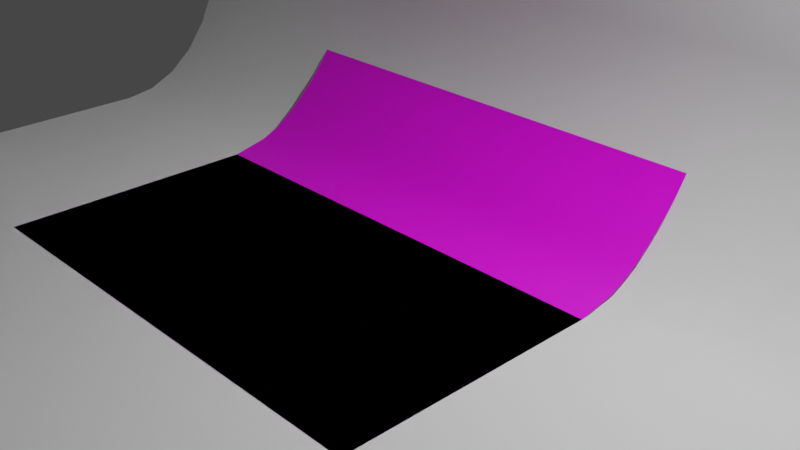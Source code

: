 # Source: curved-test-plane-001.blend  (saved by Blender 2.82.7; exported with 4.5.12 LTS)
import bpy
from mathutils import Matrix  # noqa: F401  (used for matrix-valued properties, if any)

bpy.ops.wm.read_factory_settings(use_empty=True)
scene = bpy.context.scene
scene.name = 'Scene'

# ---- collections
col_collection = bpy.data.collections.new('Collection'); scene.collection.children.link(col_collection)

# ---- images (referenced by path relative to the original .blend; pixels are not part of the script)
import os
ASSET_DIR = os.environ.get("B2B_ASSET_DIR", "")  # directory of the original .blend (textures are referenced by path, not embedded)
HERE = os.path.dirname(os.path.abspath(__file__))  # packed textures are extracted next to this script under _unpacked/

def load_image(name, relpath, width, height, colorspace="sRGB"):
    """Load a texture the original file referenced (path relative to the .blend, or extracted next to this script)."""
    p = next((c for c in (os.path.join(HERE, relpath), os.path.join(ASSET_DIR, relpath)) if relpath and os.path.exists(c)), "")
    if p:
        img = bpy.data.images.load(p, check_existing=True)
        img.name = name
    else:  # same state as the original file: an image datablock whose file is absent (Cycles renders it pink)
        img = bpy.data.images.new(name, width, height)
        img.source = "FILE"
        img.filepath = "//" + (relpath or name)
    img.colorspace_settings.name = colorspace
    return img
img_check_texture_0001_png_001 = load_image('check-texture-0001.png.001', 'check-texture-0001.png', 1024, 1024, 'sRGB')

# ---- materials (node trees are filled in below, after node groups)
mat_material_001 = bpy.data.materials.new('Material.001')
mat_material_001.use_transparent_shadow = False

# ---- material node trees
mat_material_001.use_nodes = True; mat_material_001.node_tree.nodes.clear()
_N = mat_material_001.node_tree.nodes; _L = mat_material_001.node_tree.links
n0 = _N.new('ShaderNodeTexImage'); n0.name = 'Image Texture'; n0.location = (-248, 551)
n0.image = img_check_texture_0001_png_001
n1 = _N.new('ShaderNodeOutputMaterial'); n1.name = 'Material Output'; n1.location = (576, 601)
n2 = _N.new('ShaderNodeBsdfPrincipled'); n2.name = 'Principled BSDF'; n2.location = (162, 608)
n2.distribution = 'GGX'
n2.subsurface_method = 'BURLEY'
n2.inputs[3].default_value = 1.45
n2.inputs[27].default_value = (0.0, 0.0, 0.0, 1.0)
n2.inputs[28].default_value = 1.0
_L.new(n2.outputs[0], n1.inputs[0])
_L.new(n0.outputs[0], n2.inputs[0])
n1.is_active_output = True

# ---- world
world_world = bpy.data.worlds.new('World'); scene.world = world_world
world_world.use_nodes = True; world_world.node_tree.nodes.clear()
_N = world_world.node_tree.nodes; _L = world_world.node_tree.links
n0 = _N.new('ShaderNodeOutputWorld'); n0.name = 'World Output'; n0.location = (300, 300)
n1 = _N.new('ShaderNodeBackground'); n1.name = 'Background'; n1.location = (10, 300)
n1.inputs[0].default_value = (0.05088, 0.05088, 0.05088, 1.0)
_L.new(n1.outputs[0], n0.inputs[0])
n0.is_active_output = True
world_world.color = (0.05088, 0.05088, 0.05088)
world_world.use_sun_shadow = False
world_world.sun_shadow_jitter_overblur = 0.0

# ---- cameras
cam_camera = bpy.data.cameras.new('Camera')
cam_camera.clip_end = 100.0
cam_camera.ortho_scale = 7.314

# ---- lights
light_light = bpy.data.lights.new('Light', 'POINT')
light_light.transmission_factor = 0.0
light_light.energy = 1000.0
light_light.shadow_soft_size = 0.1
light_light.shadow_maximum_resolution = 0.006
light_light.use_absolute_resolution = True

# ---- meshes
me_plane = bpy.data.meshes.new('Plane')
me_plane.from_pydata([(-4.998, -8.568, 0.0), (5.0, -8.568, 0.0), (-4.998, 1.432, 10.0), (5.0, 1.432, 10.0), (-4.998, -0.109, 0.0), (-4.998, 1.432, 2.059), (-4.998, 0.2339, 0.05161), (-4.998, 0.5596, 0.2039), (-4.998, 0.8518, 0.4491), (-4.998, 1.096, 0.7751), (-4.998, 1.279, 1.165), (-4.998, 1.393, 1.6), (5.0, 1.432, 2.059), (5.0, -0.109, 0.0), (5.0, 1.393, 1.6), (5.0, 1.279, 1.165), (5.0, 1.096, 0.7751), (5.0, 0.8518, 0.4491), (5.0, 0.5596, 0.2039), (5.0, 0.2339, 0.05161), (-3.749, -8.568, 0.0), (-2.499, -8.568, 0.0), (-1.249, -8.568, 0.0), (0.0007824, -8.568, 0.0), (1.251, -8.568, 0.0), (2.5, -8.568, 0.0), (3.75, -8.568, 0.0), (3.75, 1.432, 10.0), (2.5, 1.432, 10.0), (1.251, 1.432, 10.0), (0.0007826, 1.432, 10.0), (-1.249, 1.432, 10.0), (-2.499, 1.432, 10.0), (-3.749, 1.432, 10.0), (3.75, 1.432, 2.059), (2.5, 1.432, 2.059), (1.251, 1.432, 2.059), (0.0007826, 1.432, 2.059), (-1.249, 1.432, 2.059), (-2.499, 1.432, 2.059), (-3.749, 1.432, 2.059), (-3.749, -0.109, 0.0), (-2.499, -0.109, 0.0), (-1.249, -0.109, 0.0), (0.0007824, -0.109, 0.0), (1.251, -0.109, 0.0), (2.5, -0.109, 0.0), (3.75, -0.109, 0.0), (-4.998, -1.166, 0.0), (-4.998, -2.224, 0.0), (-4.998, -3.281, 0.0), (-4.998, -4.338, 0.0), (-4.998, -5.396, 0.0), (-4.998, -6.453, 0.0), (-4.998, -7.511, 0.0), (5.0, -7.511, 0.0), (5.0, -6.453, 0.0), (5.0, -5.396, 0.0), (5.0, -4.338, 0.0), (5.0, -3.281, 0.0), (5.0, -2.224, 0.0), (5.0, -1.166, 0.0), (-4.998, 1.432, 9.007), (-4.998, 1.432, 8.015), (-4.998, 1.432, 7.022), (-4.998, 1.432, 6.029), (-4.998, 1.432, 5.037), (-4.998, 1.432, 4.044), (-4.998, 1.432, 3.051), (5.0, 1.432, 3.051), (5.0, 1.432, 4.044), (5.0, 1.432, 5.037), (5.0, 1.432, 6.029), (5.0, 1.432, 7.022), (5.0, 1.432, 8.015), (5.0, 1.432, 9.007), (-3.749, -7.511, 0.0), (-3.749, -6.453, 0.0), (-3.749, -5.396, 0.0), (-3.749, -4.338, 0.0), (-3.749, -3.281, 0.0), (-3.749, -2.224, 0.0), (-3.749, -1.166, 0.0), (-2.499, -7.511, 0.0), (-2.499, -6.453, 0.0), (-2.499, -5.396, 0.0), (-2.499, -4.338, 0.0), (-2.499, -3.281, 0.0), (-2.499, -2.224, 0.0), (-2.499, -1.166, 0.0), (-1.249, -7.511, 0.0), (-1.249, -6.453, 0.0), (-1.249, -5.396, 0.0), (-1.249, -4.338, 0.0), (-1.249, -3.281, 0.0), (-1.249, -2.224, 0.0), (-1.249, -1.166, 0.0), (0.0007824, -7.511, 0.0), (0.0007824, -6.453, 0.0), (0.0007824, -5.396, 0.0), (0.0007824, -4.338, 0.0), (0.0007824, -3.281, 0.0), (0.0007824, -2.224, 0.0), (0.0007824, -1.166, 0.0), (1.251, -7.511, 0.0), (1.251, -6.453, 0.0), (1.251, -5.396, 0.0), (1.251, -4.338, 0.0), (1.251, -3.281, 0.0), (1.251, -2.224, 0.0), (1.251, -1.166, 0.0), (2.5, -7.511, 0.0), (2.5, -6.453, 0.0), (2.5, -5.396, 0.0), (2.5, -4.338, 0.0), (2.5, -3.281, 0.0), (2.5, -2.224, 0.0), (2.5, -1.166, 0.0), (3.75, -7.511, 0.0), (3.75, -6.453, 0.0), (3.75, -5.396, 0.0), (3.75, -4.338, 0.0), (3.75, -3.281, 0.0), (3.75, -2.224, 0.0), (3.75, -1.166, 0.0), (-3.749, 1.432, 3.051), (-3.749, 1.432, 4.044), (-3.749, 1.432, 5.037), (-3.749, 1.432, 6.029), (-3.749, 1.432, 7.022), (-3.749, 1.432, 8.015), (-3.749, 1.432, 9.007), (-2.499, 1.432, 3.051), (-2.499, 1.432, 4.044), (-2.499, 1.432, 5.037), (-2.499, 1.432, 6.029), (-2.499, 1.432, 7.022), (-2.499, 1.432, 8.015), (-2.499, 1.432, 9.007), (-1.249, 1.432, 3.051), (-1.249, 1.432, 4.044), (-1.249, 1.432, 5.037), (-1.249, 1.432, 6.029), (-1.249, 1.432, 7.022), (-1.249, 1.432, 8.015), (-1.249, 1.432, 9.007), (0.0007826, 1.432, 3.051), (0.0007826, 1.432, 4.044), (0.0007826, 1.432, 5.037), (0.0007826, 1.432, 6.029), (0.0007826, 1.432, 7.022), (0.0007826, 1.432, 8.015), (0.0007826, 1.432, 9.007), (1.251, 1.432, 3.051), (1.251, 1.432, 4.044), (1.251, 1.432, 5.037), (1.251, 1.432, 6.029), (1.251, 1.432, 7.022), (1.251, 1.432, 8.015), (1.251, 1.432, 9.007), (2.5, 1.432, 3.051), (2.5, 1.432, 4.044), (2.5, 1.432, 5.037), (2.5, 1.432, 6.029), (2.5, 1.432, 7.022), (2.5, 1.432, 8.015), (2.5, 1.432, 9.007), (3.75, 1.432, 3.051), (3.75, 1.432, 4.044), (3.75, 1.432, 5.037), (3.75, 1.432, 6.029), (3.75, 1.432, 7.022), (3.75, 1.432, 8.015), (3.75, 1.432, 9.007)], [], [(173, 75, 3, 27), (12, 34, 35, 36, 37, 38, 39, 40, 5, 11, 14), (14, 11, 10, 15), (15, 10, 9, 16), (16, 9, 8, 17), (17, 8, 7, 18), (18, 7, 6, 19), (19, 6, 4, 41, 42, 43, 44, 45, 46, 47, 13), (124, 61, 13, 47), (48, 82, 41, 4), (82, 89, 42, 41), (89, 96, 43, 42), (96, 103, 44, 43), (103, 110, 45, 44), (110, 117, 46, 45), (117, 124, 47, 46), (0, 20, 76, 54), (54, 76, 77, 53), (53, 77, 78, 52), (52, 78, 79, 51), (51, 79, 80, 50), (50, 80, 81, 49), (49, 81, 82, 48), (20, 21, 83, 76), (76, 83, 84, 77), (77, 84, 85, 78), (78, 85, 86, 79), (79, 86, 87, 80), (80, 87, 88, 81), (81, 88, 89, 82), (21, 22, 90, 83), (83, 90, 91, 84), (84, 91, 92, 85), (85, 92, 93, 86), (86, 93, 94, 87), (87, 94, 95, 88), (88, 95, 96, 89), (22, 23, 97, 90), (90, 97, 98, 91), (91, 98, 99, 92), (92, 99, 100, 93), (93, 100, 101, 94), (94, 101, 102, 95), (95, 102, 103, 96), (23, 24, 104, 97), (97, 104, 105, 98), (98, 105, 106, 99), (99, 106, 107, 100), (100, 107, 108, 101), (101, 108, 109, 102), (102, 109, 110, 103), (24, 25, 111, 104), (104, 111, 112, 105), (105, 112, 113, 106), (106, 113, 114, 107), (107, 114, 115, 108), (108, 115, 116, 109), (109, 116, 117, 110), (25, 26, 118, 111), (111, 118, 119, 112), (112, 119, 120, 113), (113, 120, 121, 114), (114, 121, 122, 115), (115, 122, 123, 116), (116, 123, 124, 117), (26, 1, 55, 118), (118, 55, 56, 119), (119, 56, 57, 120), (120, 57, 58, 121), (121, 58, 59, 122), (122, 59, 60, 123), (123, 60, 61, 124), (62, 131, 33, 2), (131, 138, 32, 33), (138, 145, 31, 32), (145, 152, 30, 31), (152, 159, 29, 30), (159, 166, 28, 29), (166, 173, 27, 28), (5, 40, 125, 68), (68, 125, 126, 67), (67, 126, 127, 66), (66, 127, 128, 65), (65, 128, 129, 64), (64, 129, 130, 63), (63, 130, 131, 62), (40, 39, 132, 125), (125, 132, 133, 126), (126, 133, 134, 127), (127, 134, 135, 128), (128, 135, 136, 129), (129, 136, 137, 130), (130, 137, 138, 131), (39, 38, 139, 132), (132, 139, 140, 133), (133, 140, 141, 134), (134, 141, 142, 135), (135, 142, 143, 136), (136, 143, 144, 137), (137, 144, 145, 138), (38, 37, 146, 139), (139, 146, 147, 140), (140, 147, 148, 141), (141, 148, 149, 142), (142, 149, 150, 143), (143, 150, 151, 144), (144, 151, 152, 145), (37, 36, 153, 146), (146, 153, 154, 147), (147, 154, 155, 148), (148, 155, 156, 149), (149, 156, 157, 150), (150, 157, 158, 151), (151, 158, 159, 152), (36, 35, 160, 153), (153, 160, 161, 154), (154, 161, 162, 155), (155, 162, 163, 156), (156, 163, 164, 157), (157, 164, 165, 158), (158, 165, 166, 159), (35, 34, 167, 160), (160, 167, 168, 161), (161, 168, 169, 162), (162, 169, 170, 163), (163, 170, 171, 164), (164, 171, 172, 165), (165, 172, 173, 166), (34, 12, 69, 167), (167, 69, 70, 168), (168, 70, 71, 169), (169, 71, 72, 170), (170, 72, 73, 171), (171, 73, 74, 172), (172, 74, 75, 173)])
me_plane.polygons.foreach_set('use_smooth', [True] * 135)
_uv = me_plane.uv_layers.new(name='UVMap')
_uv.uv.foreach_set('vector', [0.0, 0.0, 1.0, 0.0, 1.0, 1.0, 0.0, 1.0, 0.5, 1.0, 0.7703, 0.9206, 0.9548, 0.7077, 0.9949, 0.4288, 0.8779, 0.1726, 0.6409, 0.02025, 0.3591, 0.02025, 0.1221, 0.1726, 0.005089, 0.4288, 0.04518, 0.7077, 0.2297, 0.9206, 0.0, 0.0, 1.0, 0.0, 1.0, 1.0, 0.0, 1.0, 0.0, 0.0, 1.0, 0.0, 1.0, 1.0, 0.0, 1.0, 0.0, 0.0, 1.0, 0.0, 1.0, 1.0, 0.0, 1.0, 0.0, 0.0, 1.0, 0.0, 1.0, 1.0, 0.0, 1.0, 0.0, 0.0, 1.0, 0.0, 1.0, 1.0, 0.0, 1.0, 0.5, 1.0, 0.7703, 0.9206, 0.9548, 0.7077, 0.9949, 0.4288, 0.8779, 0.1726, 0.6409, 0.02025, 0.3591, 0.02025, 0.1221, 0.1726, 0.005089, 0.4288, 0.04518, 0.7077, 0.2297, 0.9206, 0.0, 0.0, 1.0, 0.0, 1.0, 1.0, 0.0, 1.0, 0.0, 0.0, 1.0, 0.0, 1.0, 1.0, 0.0, 1.0, 0.0, 0.0, 1.0, 0.0, 1.0, 1.0, 0.0, 1.0, 0.0, 0.0, 1.0, 0.0, 1.0, 1.0, 0.0, 1.0, 0.0, 0.0, 1.0, 0.0, 1.0, 1.0, 0.0, 1.0, 0.0, 0.0, 1.0, 0.0, 1.0, 1.0, 0.0, 1.0, 0.0, 0.0, 1.0, 0.0, 1.0, 1.0, 0.0, 1.0, 0.0, 0.0, 1.0, 0.0, 1.0, 1.0, 0.0, 1.0, 0.0, 0.0, 1.0, 0.0, 1.0, 1.0, 0.0, 1.0, 0.0, 0.0, 1.0, 0.0, 1.0, 1.0, 0.0, 1.0, 0.0, 0.0, 1.0, 0.0, 1.0, 1.0, 0.0, 1.0, 0.0, 0.0, 1.0, 0.0, 1.0, 1.0, 0.0, 1.0, 0.0, 0.0, 1.0, 0.0, 1.0, 1.0, 0.0, 1.0, 0.0, 0.0, 1.0, 0.0, 1.0, 1.0, 0.0, 1.0, 0.0, 0.0, 1.0, 0.0, 1.0, 1.0, 0.0, 1.0, 0.0, 0.0, 1.0, 0.0, 1.0, 1.0, 0.0, 1.0, 0.0, 0.0, 1.0, 0.0, 1.0, 1.0, 0.0, 1.0, 0.0, 0.0, 1.0, 0.0, 1.0, 1.0, 0.0, 1.0, 0.0, 0.0, 1.0, 0.0, 1.0, 1.0, 0.0, 1.0, 0.0, 0.0, 1.0, 0.0, 1.0, 1.0, 0.0, 1.0, 0.0, 0.0, 1.0, 0.0, 1.0, 1.0, 0.0, 1.0, 0.0, 0.0, 1.0, 0.0, 1.0, 1.0, 0.0, 1.0, 0.0, 0.0, 1.0, 0.0, 1.0, 1.0, 0.0, 1.0, 0.0, 0.0, 1.0, 0.0, 1.0, 1.0, 0.0, 1.0, 0.0, 0.0, 1.0, 0.0, 1.0, 1.0, 0.0, 1.0, 0.0, 0.0, 1.0, 0.0, 1.0, 1.0, 0.0, 1.0, 0.0, 0.0, 1.0, 0.0, 1.0, 1.0, 0.0, 1.0, 0.0, 0.0, 1.0, 0.0, 1.0, 1.0, 0.0, 1.0, 0.0, 0.0, 1.0, 0.0, 1.0, 1.0, 0.0, 1.0, 0.0, 0.0, 1.0, 0.0, 1.0, 1.0, 0.0, 1.0, 0.0, 0.0, 1.0, 0.0, 1.0, 1.0, 0.0, 1.0, 0.0, 0.0, 1.0, 0.0, 1.0, 1.0, 0.0, 1.0, 0.0, 0.0, 1.0, 0.0, 1.0, 1.0, 0.0, 1.0, 0.0, 0.0, 1.0, 0.0, 1.0, 1.0, 0.0, 1.0, 0.0, 0.0, 1.0, 0.0, 1.0, 1.0, 0.0, 1.0, 0.0, 0.0, 1.0, 0.0, 1.0, 1.0, 0.0, 1.0, 0.0, 0.0, 1.0, 0.0, 1.0, 1.0, 0.0, 1.0, 0.0, 0.0, 1.0, 0.0, 1.0, 1.0, 0.0, 1.0, 0.0, 0.0, 1.0, 0.0, 1.0, 1.0, 0.0, 1.0, 0.0, 0.0, 1.0, 0.0, 1.0, 1.0, 0.0, 1.0, 0.0, 0.0, 1.0, 0.0, 1.0, 1.0, 0.0, 1.0, 0.0, 0.0, 1.0, 0.0, 1.0, 1.0, 0.0, 1.0, 0.0, 0.0, 1.0, 0.0, 1.0, 1.0, 0.0, 1.0, 0.0, 0.0, 1.0, 0.0, 1.0, 1.0, 0.0, 1.0, 0.0, 0.0, 1.0, 0.0, 1.0, 1.0, 0.0, 1.0, 0.0, 0.0, 1.0, 0.0, 1.0, 1.0, 0.0, 1.0, 0.0, 0.0, 1.0, 0.0, 1.0, 1.0, 0.0, 1.0, 0.0, 0.0, 1.0, 0.0, 1.0, 1.0, 0.0, 1.0, 0.0, 0.0, 1.0, 0.0, 1.0, 1.0, 0.0, 1.0, 0.0, 0.0, 1.0, 0.0, 1.0, 1.0, 0.0, 1.0, 0.0, 0.0, 1.0, 0.0, 1.0, 1.0, 0.0, 1.0, 0.0, 0.0, 1.0, 0.0, 1.0, 1.0, 0.0, 1.0, 0.0, 0.0, 1.0, 0.0, 1.0, 1.0, 0.0, 1.0, 0.0, 0.0, 1.0, 0.0, 1.0, 1.0, 0.0, 1.0, 0.0, 0.0, 1.0, 0.0, 1.0, 1.0, 0.0, 1.0, 0.0, 0.0, 1.0, 0.0, 1.0, 1.0, 0.0, 1.0, 0.0, 0.0, 1.0, 0.0, 1.0, 1.0, 0.0, 1.0, 0.0, 0.0, 1.0, 0.0, 1.0, 1.0, 0.0, 1.0, 0.0, 0.0, 1.0, 0.0, 1.0, 1.0, 0.0, 1.0, 0.0, 0.0, 1.0, 0.0, 1.0, 1.0, 0.0, 1.0, 0.0, 0.0, 1.0, 0.0, 1.0, 1.0, 0.0, 1.0, 0.0, 0.0, 1.0, 0.0, 1.0, 1.0, 0.0, 1.0, 0.0, 0.0, 1.0, 0.0, 1.0, 1.0, 0.0, 1.0, 0.0, 0.0, 1.0, 0.0, 1.0, 1.0, 0.0, 1.0, 0.0, 0.0, 1.0, 0.0, 1.0, 1.0, 0.0, 1.0, 0.0, 0.0, 1.0, 0.0, 1.0, 1.0, 0.0, 1.0, 0.0, 0.0, 1.0, 0.0, 1.0, 1.0, 0.0, 1.0, 0.0, 0.0, 1.0, 0.0, 1.0, 1.0, 0.0, 1.0, 0.0, 0.0, 1.0, 0.0, 1.0, 1.0, 0.0, 1.0, 0.0, 0.0, 1.0, 0.0, 1.0, 1.0, 0.0, 1.0, 0.0, 0.0, 1.0, 0.0, 1.0, 1.0, 0.0, 1.0, 0.0, 0.0, 1.0, 0.0, 1.0, 1.0, 0.0, 1.0, 0.0, 0.0, 1.0, 0.0, 1.0, 1.0, 0.0, 1.0, 0.0, 0.0, 1.0, 0.0, 1.0, 1.0, 0.0, 1.0, 0.0, 0.0, 1.0, 0.0, 1.0, 1.0, 0.0, 1.0, 0.0, 0.0, 1.0, 0.0, 1.0, 1.0, 0.0, 1.0, 0.0, 0.0, 1.0, 0.0, 1.0, 1.0, 0.0, 1.0, 0.0, 0.0, 1.0, 0.0, 1.0, 1.0, 0.0, 1.0, 0.0, 0.0, 1.0, 0.0, 1.0, 1.0, 0.0, 1.0, 0.0, 0.0, 1.0, 0.0, 1.0, 1.0, 0.0, 1.0, 0.0, 0.0, 1.0, 0.0, 1.0, 1.0, 0.0, 1.0, 0.0, 0.0, 1.0, 0.0, 1.0, 1.0, 0.0, 1.0, 0.0, 0.0, 1.0, 0.0, 1.0, 1.0, 0.0, 1.0, 0.0, 0.0, 1.0, 0.0, 1.0, 1.0, 0.0, 1.0, 0.0, 0.0, 1.0, 0.0, 1.0, 1.0, 0.0, 1.0, 0.0, 0.0, 1.0, 0.0, 1.0, 1.0, 0.0, 1.0, 0.0, 0.0, 1.0, 0.0, 1.0, 1.0, 0.0, 1.0, 0.0, 0.0, 1.0, 0.0, 1.0, 1.0, 0.0, 1.0, 0.0, 0.0, 1.0, 0.0, 1.0, 1.0, 0.0, 1.0, 0.0, 0.0, 1.0, 0.0, 1.0, 1.0, 0.0, 1.0, 0.0, 0.0, 1.0, 0.0, 1.0, 1.0, 0.0, 1.0, 0.0, 0.0, 1.0, 0.0, 1.0, 1.0, 0.0, 1.0, 0.0, 0.0, 1.0, 0.0, 1.0, 1.0, 0.0, 1.0, 0.0, 0.0, 1.0, 0.0, 1.0, 1.0, 0.0, 1.0, 0.0, 0.0, 1.0, 0.0, 1.0, 1.0, 0.0, 1.0, 0.0, 0.0, 1.0, 0.0, 1.0, 1.0, 0.0, 1.0, 0.0, 0.0, 1.0, 0.0, 1.0, 1.0, 0.0, 1.0, 0.0, 0.0, 1.0, 0.0, 1.0, 1.0, 0.0, 1.0, 0.0, 0.0, 1.0, 0.0, 1.0, 1.0, 0.0, 1.0, 0.0, 0.0, 1.0, 0.0, 1.0, 1.0, 0.0, 1.0, 0.0, 0.0, 1.0, 0.0, 1.0, 1.0, 0.0, 1.0, 0.0, 0.0, 1.0, 0.0, 1.0, 1.0, 0.0, 1.0, 0.0, 0.0, 1.0, 0.0, 1.0, 1.0, 0.0, 1.0, 0.0, 0.0, 1.0, 0.0, 1.0, 1.0, 0.0, 1.0, 0.0, 0.0, 1.0, 0.0, 1.0, 1.0, 0.0, 1.0, 0.0, 0.0, 1.0, 0.0, 1.0, 1.0, 0.0, 1.0, 0.0, 0.0, 1.0, 0.0, 1.0, 1.0, 0.0, 1.0, 0.0, 0.0, 1.0, 0.0, 1.0, 1.0, 0.0, 1.0, 0.0, 0.0, 1.0, 0.0, 1.0, 1.0, 0.0, 1.0, 0.0, 0.0, 1.0, 0.0, 1.0, 1.0, 0.0, 1.0, 0.0, 0.0, 1.0, 0.0, 1.0, 1.0, 0.0, 1.0, 0.0, 0.0, 1.0, 0.0, 1.0, 1.0, 0.0, 1.0, 0.0, 0.0, 1.0, 0.0, 1.0, 1.0, 0.0, 1.0, 0.0, 0.0, 1.0, 0.0, 1.0, 1.0, 0.0, 1.0, 0.0, 0.0, 1.0, 0.0, 1.0, 1.0, 0.0, 1.0, 0.0, 0.0, 1.0, 0.0, 1.0, 1.0, 0.0, 1.0, 0.0, 0.0, 1.0, 0.0, 1.0, 1.0, 0.0, 1.0, 0.0, 0.0, 1.0, 0.0, 1.0, 1.0, 0.0, 1.0, 0.0, 0.0, 1.0, 0.0, 1.0, 1.0, 0.0, 1.0, 0.0, 0.0, 1.0, 0.0, 1.0, 1.0, 0.0, 1.0, 0.0, 0.0, 1.0, 0.0, 1.0, 1.0, 0.0, 1.0, 0.0, 0.0, 1.0, 0.0, 1.0, 1.0, 0.0, 1.0, 0.0, 0.0, 1.0, 0.0, 1.0, 1.0, 0.0, 1.0, 0.0, 0.0, 1.0, 0.0, 1.0, 1.0, 0.0, 1.0, 0.0, 0.0, 1.0, 0.0, 1.0, 1.0, 0.0, 1.0, 0.0, 0.0, 1.0, 0.0, 1.0, 1.0, 0.0, 1.0, 0.0, 0.0, 1.0, 0.0, 1.0, 1.0, 0.0, 1.0])
me_plane.use_remesh_fix_poles = True
me_plane.use_remesh_preserve_attributes = False
me_plane.use_mirror_vertex_groups = False
me_plane.update()
me_plane_001 = bpy.data.meshes.new('Plane.001')
me_plane_001.from_pydata([(-7.471, -2.207, 0.0), (7.471, -2.207, 0.0), (-7.471, 1.558, 2.545), (7.471, 1.558, 2.545), (-7.471, -0.1537, 0.0), (-7.471, 1.247, 1.127), (-7.471, 1.114, 0.7787), (7.471, 1.247, 1.127), (7.471, -0.1537, 0.0), (7.471, 1.114, 0.7787), (-4.98, -2.207, 0.0), (-2.49, -2.207, 0.0), (1.712e-07, -2.207, 0.0), (2.49, -2.207, 0.0), (4.98, -2.207, 0.0), (4.98, 1.558, 2.545), (2.49, 1.558, 2.545), (-2.741e-07, 1.558, 2.545), (-2.49, 1.558, 2.545), (-4.98, 1.558, 2.545), (4.98, 1.247, 1.127), (2.49, 1.247, 1.127), (-2.741e-07, 1.247, 1.127), (-2.49, 1.247, 1.127), (-4.98, 1.247, 1.127), (-4.98, 1.114, 0.7787), (-2.49, 1.114, 0.7787), (1.712e-07, 1.114, 0.7787), (2.49, 1.114, 0.7787), (4.98, 1.114, 0.7787), (-4.98, -0.1537, 0.0), (-2.49, -0.1537, 0.0), (1.712e-07, -0.1537, 0.0), (2.49, -0.1537, 0.0), (4.98, -0.1537, 0.0), (-7.471, 1.48, 2.19), (-7.471, 1.403, 1.836), (-7.471, 1.325, 1.481), (7.471, 1.325, 1.481), (7.471, 1.403, 1.836), (7.471, 1.48, 2.19), (-4.98, 1.325, 1.481), (-4.98, 1.403, 1.836), (-4.98, 1.48, 2.19), (-2.49, 1.325, 1.481), (-2.49, 1.403, 1.836), (-2.49, 1.48, 2.19), (-2.741e-07, 1.325, 1.481), (-2.741e-07, 1.403, 1.836), (-2.741e-07, 1.48, 2.19), (2.49, 1.325, 1.481), (2.49, 1.403, 1.836), (2.49, 1.48, 2.19), (4.98, 1.325, 1.481), (4.98, 1.403, 1.836), (4.98, 1.48, 2.19), (-7.471, -0.5644, 0.0), (-7.471, -0.9751, 0.0), (-7.471, -1.386, 0.0), (-7.471, -1.797, 0.0), (7.471, -1.797, 0.0), (7.471, -1.386, 0.0), (7.471, -0.9751, 0.0), (7.471, -0.5644, 0.0), (-4.98, -1.797, 0.0), (-4.98, -1.386, 0.0), (-4.98, -0.9751, 0.0), (-4.98, -0.5644, 0.0), (-2.49, -1.797, 0.0), (-2.49, -1.386, 0.0), (-2.49, -0.9751, 0.0), (-2.49, -0.5644, 0.0), (1.712e-07, -1.797, 0.0), (1.712e-07, -1.386, 0.0), (1.712e-07, -0.9751, 0.0), (1.712e-07, -0.5644, 0.0), (2.49, -1.797, 0.0), (2.49, -1.386, 0.0), (2.49, -0.9751, 0.0), (2.49, -0.5644, 0.0), (4.98, -1.797, 0.0), (4.98, -1.386, 0.0), (4.98, -0.9751, 0.0), (4.98, -0.5644, 0.0), (-7.471, 0.3625, 0.1214), (-7.471, 0.7502, 0.3589), (-7.471, 0.4359, 0.1574), (-7.471, 0.5195, 0.204), (-7.471, 0.6053, 0.2565), (-7.471, 0.6848, 0.3099), (7.471, 0.7502, 0.3589), (7.471, 0.3625, 0.1214), (7.471, 0.6848, 0.3099), (7.471, 0.6053, 0.2565), (7.471, 0.5195, 0.204), (7.471, 0.4359, 0.1574), (-4.98, 0.3625, 0.1214), (-4.98, 0.7502, 0.3589), (-4.98, 0.4359, 0.1574), (-4.98, 0.5195, 0.204), (-4.98, 0.6053, 0.2565), (-4.98, 0.6848, 0.3099), (-2.49, 0.3625, 0.1214), (-2.49, 0.7502, 0.3589), (-2.49, 0.4359, 0.1574), (-2.49, 0.5195, 0.204), (-2.49, 0.6053, 0.2565), (-2.49, 0.6848, 0.3099), (1.712e-07, 0.3625, 0.1214), (1.712e-07, 0.7502, 0.3589), (1.712e-07, 0.4359, 0.1574), (1.712e-07, 0.5195, 0.204), (1.712e-07, 0.6053, 0.2565), (1.712e-07, 0.6848, 0.3099), (2.49, 0.3625, 0.1214), (2.49, 0.7502, 0.3589), (2.49, 0.4359, 0.1574), (2.49, 0.5195, 0.204), (2.49, 0.6053, 0.2565), (2.49, 0.6848, 0.3099), (4.98, 0.7502, 0.3589), (4.98, 0.3625, 0.1214), (4.98, 0.6848, 0.3099), (4.98, 0.6053, 0.2565), (4.98, 0.5195, 0.204), (4.98, 0.4359, 0.1574), (-7.471, 0.7979, 0.3973), (-7.471, 0.9454, 0.5507), (-7.471, 0.8757, 0.4701), (7.471, 0.9454, 0.5507), (7.471, 0.7979, 0.3973), (7.471, 0.8757, 0.4701), (-4.98, 0.7979, 0.3973), (-4.98, 0.9454, 0.5507), (-4.98, 0.8757, 0.4701), (-2.49, 0.7979, 0.3973), (-2.49, 0.9454, 0.5507), (-2.49, 0.8757, 0.4701), (1.712e-07, 0.7979, 0.3973), (1.712e-07, 0.9454, 0.5507), (1.712e-07, 0.8757, 0.4701), (2.49, 0.7979, 0.3973), (2.49, 0.9454, 0.5507), (2.49, 0.8757, 0.4701), (4.98, 0.9454, 0.5507), (4.98, 0.7979, 0.3973), (4.98, 0.8757, 0.4701), (-7.471, 0.1384, 0.0437), (-7.471, 0.2855, 0.08685), (7.471, 0.2855, 0.08685), (7.471, 0.1384, 0.0437), (-4.98, 0.1384, 0.0437), (-4.98, 0.2855, 0.08685), (-2.49, 0.1384, 0.0437), (-2.49, 0.2855, 0.08685), (1.712e-07, 0.1384, 0.0437), (1.712e-07, 0.2855, 0.08685), (2.49, 0.1384, 0.0437), (2.49, 0.2855, 0.08685), (4.98, 0.2855, 0.08685), (4.98, 0.1384, 0.0437)], [], [(55, 40, 3, 15), (24, 5, 6, 25), (132, 126, 85, 97), (91, 121, 159, 149), (26, 25, 133, 136), (96, 84, 148, 152), (83, 63, 8, 34), (56, 67, 30, 4), (67, 71, 31, 30), (71, 75, 32, 31), (75, 79, 33, 32), (79, 83, 34, 33), (102, 96, 152, 154), (121, 114, 158, 159), (114, 108, 156, 158), (108, 102, 154, 156), (27, 26, 136, 139), (29, 28, 142, 144), (28, 27, 139, 142), (150, 160, 34, 8), (160, 157, 33, 34), (157, 155, 32, 33), (155, 153, 31, 32), (153, 151, 30, 31), (130, 145, 120, 90), (145, 141, 115, 120), (141, 138, 109, 115), (138, 135, 103, 109), (135, 132, 97, 103), (7, 20, 29, 9), (20, 21, 28, 29), (21, 22, 27, 28), (22, 23, 26, 27), (23, 24, 25, 26), (35, 43, 19, 2), (43, 46, 18, 19), (46, 49, 17, 18), (49, 52, 16, 17), (52, 55, 15, 16), (21, 20, 53, 50), (50, 53, 54, 51), (51, 54, 55, 52), (22, 21, 50, 47), (47, 50, 51, 48), (48, 51, 52, 49), (23, 22, 47, 44), (44, 47, 48, 45), (45, 48, 49, 46), (24, 23, 44, 41), (41, 44, 45, 42), (42, 45, 46, 43), (5, 24, 41, 37), (37, 41, 42, 36), (36, 42, 43, 35), (20, 7, 38, 53), (53, 38, 39, 54), (54, 39, 40, 55), (13, 14, 80, 76), (76, 80, 81, 77), (77, 81, 82, 78), (78, 82, 83, 79), (12, 13, 76, 72), (72, 76, 77, 73), (73, 77, 78, 74), (74, 78, 79, 75), (11, 12, 72, 68), (68, 72, 73, 69), (69, 73, 74, 70), (70, 74, 75, 71), (10, 11, 68, 64), (64, 68, 69, 65), (65, 69, 70, 66), (66, 70, 71, 67), (0, 10, 64, 59), (59, 64, 65, 58), (58, 65, 66, 57), (57, 66, 67, 56), (14, 1, 60, 80), (80, 60, 61, 81), (81, 61, 62, 82), (82, 62, 63, 83), (121, 91, 95, 125), (125, 95, 94, 124), (124, 94, 93, 123), (123, 93, 92, 122), (122, 92, 90, 120), (84, 96, 98, 86), (86, 98, 99, 87), (87, 99, 100, 88), (88, 100, 101, 89), (89, 101, 97, 85), (96, 102, 104, 98), (98, 104, 105, 99), (99, 105, 106, 100), (100, 106, 107, 101), (101, 107, 103, 97), (102, 108, 110, 104), (104, 110, 111, 105), (105, 111, 112, 106), (106, 112, 113, 107), (107, 113, 109, 103), (108, 114, 116, 110), (110, 116, 117, 111), (111, 117, 118, 112), (112, 118, 119, 113), (113, 119, 115, 109), (114, 121, 125, 116), (116, 125, 124, 117), (117, 124, 123, 118), (118, 123, 122, 119), (119, 122, 120, 115), (9, 29, 144, 129), (145, 130, 131, 146), (146, 131, 129, 144), (126, 132, 134, 128), (128, 134, 133, 127), (132, 135, 137, 134), (134, 137, 136, 133), (135, 138, 140, 137), (137, 140, 139, 136), (138, 141, 143, 140), (140, 143, 142, 139), (141, 145, 146, 143), (143, 146, 144, 142), (25, 6, 127, 133), (160, 150, 149, 159), (147, 151, 152, 148), (151, 153, 154, 152), (153, 155, 156, 154), (155, 157, 158, 156), (157, 160, 159, 158), (151, 147, 4, 30)])
me_plane_001.polygons.foreach_set('use_smooth', [True] * 132)
_uv = me_plane_001.uv_layers.new(name='UVMap')
_uv.uv.foreach_set('vector', [7.184, -1.71, 7.184, -2.657, 8.215, -2.657, 8.215, -1.71, 4.091, 2.079, 4.091, 3.026, 3.032, 3.026, 3.032, 2.079, 1.616, 2.079, 1.616, 3.026, 1.442, 3.026, 1.442, 2.079, 0.1392, -2.657, 0.1392, -1.71, -0.1005, -1.71, -0.1005, -2.657, 3.032, 1.131, 3.032, 2.079, 2.226, 2.079, 2.226, 1.131, 0.1392, 2.079, 0.1392, 3.026, -0.1005, 3.026, -0.1005, 2.079, -2.547, -1.71, -2.547, -2.657, -1.38, -2.657, -1.38, -1.71, -2.547, 3.026, -2.547, 2.079, -1.38, 2.079, -1.38, 3.026, -2.547, 2.079, -2.547, 1.131, -1.38, 1.131, -1.38, 2.079, -2.547, 1.131, -2.547, 0.1842, -1.38, 0.1842, -1.38, 1.131, -2.547, 0.1842, -2.547, -0.763, -1.38, -0.763, -1.38, 0.1842, -2.547, -0.763, -2.547, -1.71, -1.38, -1.71, -1.38, -0.763, 0.1392, 1.131, 0.1392, 2.079, -0.1005, 2.079, -0.1005, 1.131, 0.1392, -1.71, 0.1392, -0.763, -0.1005, -0.763, -0.1005, -1.71, 0.1392, -0.763, 0.1392, 0.1842, -0.1005, 0.1842, -0.1005, -0.763, 0.1392, 0.1842, 0.1392, 1.131, -0.1005, 1.131, -0.1005, 0.1842, 3.032, 0.1842, 3.032, 1.131, 2.226, 1.131, 2.226, 0.1842, 3.032, -1.71, 3.032, -0.763, 2.226, -0.763, 2.226, -1.71, 3.032, -0.763, 3.032, 0.1842, 2.226, 0.1842, 2.226, -0.763, -0.5405, -2.657, -0.5405, -1.71, -1.38, -1.71, -1.38, -2.657, -0.5405, -1.71, -0.5405, -0.763, -1.38, -0.763, -1.38, -1.71, -0.5405, -0.763, -0.5405, 0.1842, -1.38, 0.1842, -1.38, -0.763, -0.5405, 0.1842, -0.5405, 1.131, -1.38, 1.131, -1.38, 0.1842, -0.5405, 1.131, -0.5405, 2.079, -1.38, 2.079, -1.38, 1.131, 1.616, -2.657, 1.616, -1.71, 1.442, -1.71, 1.442, -2.657, 1.616, -1.71, 1.616, -0.763, 1.442, -0.763, 1.442, -1.71, 1.616, -0.763, 1.616, 0.1842, 1.442, 0.1842, 1.442, -0.763, 1.616, 0.1842, 1.616, 1.131, 1.442, 1.131, 1.442, 0.1842, 1.616, 1.131, 1.616, 2.079, 1.442, 2.079, 1.442, 1.131, 4.091, -2.657, 4.091, -1.71, 3.032, -1.71, 3.032, -2.657, 4.091, -1.71, 4.091, -0.763, 3.032, -0.763, 3.032, -1.71, 4.091, -0.763, 4.091, 0.1842, 3.032, 0.1842, 3.032, -0.763, 4.091, 0.1842, 4.091, 1.131, 3.032, 1.131, 3.032, 0.1842, 4.091, 1.131, 4.091, 2.079, 3.032, 2.079, 3.032, 1.131, 7.184, 3.026, 7.184, 2.079, 8.215, 2.079, 8.215, 3.026, 7.184, 2.079, 7.184, 1.131, 8.215, 1.131, 8.215, 2.079, 7.184, 1.131, 7.184, 0.1842, 8.215, 0.1842, 8.215, 1.131, 7.184, 0.1842, 7.184, -0.763, 8.215, -0.763, 8.215, 0.1842, 7.184, -0.763, 7.184, -1.71, 8.215, -1.71, 8.215, -0.763, 4.091, -0.763, 4.091, -1.71, 5.122, -1.71, 5.122, -0.763, 5.122, -0.763, 5.122, -1.71, 6.153, -1.71, 6.153, -0.763, 6.153, -0.763, 6.153, -1.71, 7.184, -1.71, 7.184, -0.763, 4.091, 0.1842, 4.091, -0.763, 5.122, -0.763, 5.122, 0.1842, 5.122, 0.1842, 5.122, -0.763, 6.153, -0.763, 6.153, 0.1842, 6.153, 0.1842, 6.153, -0.763, 7.184, -0.763, 7.184, 0.1842, 4.091, 1.131, 4.091, 0.1842, 5.122, 0.1842, 5.122, 1.131, 5.122, 1.131, 5.122, 0.1842, 6.153, 0.1842, 6.153, 1.131, 6.153, 1.131, 6.153, 0.1842, 7.184, 0.1842, 7.184, 1.131, 4.091, 2.079, 4.091, 1.131, 5.122, 1.131, 5.122, 2.079, 5.122, 2.079, 5.122, 1.131, 6.153, 1.131, 6.153, 2.079, 6.153, 2.079, 6.153, 1.131, 7.184, 1.131, 7.184, 2.079, 4.091, 3.026, 4.091, 2.079, 5.122, 2.079, 5.122, 3.026, 5.122, 3.026, 5.122, 2.079, 6.153, 2.079, 6.153, 3.026, 6.153, 3.026, 6.153, 2.079, 7.184, 2.079, 7.184, 3.026, 4.091, -1.71, 4.091, -2.657, 5.122, -2.657, 5.122, -1.71, 5.122, -1.71, 5.122, -2.657, 6.153, -2.657, 6.153, -1.71, 6.153, -1.71, 6.153, -2.657, 7.184, -2.657, 7.184, -1.71, -7.215, -0.763, -7.215, -1.71, -6.048, -1.71, -6.048, -0.763, -6.048, -0.763, -6.048, -1.71, -4.881, -1.71, -4.881, -0.763, -4.881, -0.763, -4.881, -1.71, -3.714, -1.71, -3.714, -0.763, -3.714, -0.763, -3.714, -1.71, -2.547, -1.71, -2.547, -0.763, -7.215, 0.1842, -7.215, -0.763, -6.048, -0.763, -6.048, 0.1842, -6.048, 0.1842, -6.048, -0.763, -4.881, -0.763, -4.881, 0.1842, -4.881, 0.1842, -4.881, -0.763, -3.714, -0.763, -3.714, 0.1842, -3.714, 0.1842, -3.714, -0.763, -2.547, -0.763, -2.547, 0.1842, -7.215, 1.131, -7.215, 0.1842, -6.048, 0.1842, -6.048, 1.131, -6.048, 1.131, -6.048, 0.1842, -4.881, 0.1842, -4.881, 1.131, -4.881, 1.131, -4.881, 0.1842, -3.714, 0.1842, -3.714, 1.131, -3.714, 1.131, -3.714, 0.1842, -2.547, 0.1842, -2.547, 1.131, -7.215, 2.079, -7.215, 1.131, -6.048, 1.131, -6.048, 2.079, -6.048, 2.079, -6.048, 1.131, -4.881, 1.131, -4.881, 2.079, -4.881, 2.079, -4.881, 1.131, -3.714, 1.131, -3.714, 2.079, -3.714, 2.079, -3.714, 1.131, -2.547, 1.131, -2.547, 2.079, -7.215, 3.026, -7.215, 2.079, -6.048, 2.079, -6.048, 3.026, -6.048, 3.026, -6.048, 2.079, -4.881, 2.079, -4.881, 3.026, -4.881, 3.026, -4.881, 2.079, -3.714, 2.079, -3.714, 3.026, -3.714, 3.026, -3.714, 2.079, -2.547, 2.079, -2.547, 3.026, -7.215, -1.71, -7.215, -2.657, -6.048, -2.657, -6.048, -1.71, -6.048, -1.71, -6.048, -2.657, -4.881, -2.657, -4.881, -1.71, -4.881, -1.71, -4.881, -2.657, -3.714, -2.657, -3.714, -1.71, -3.714, -1.71, -3.714, -2.657, -2.547, -2.657, -2.547, -1.71, 0.1392, -1.71, 0.1392, -2.657, 0.3713, -2.657, 0.3713, -1.71, 0.3713, -1.71, 0.3713, -2.657, 0.6424, -2.657, 0.6424, -1.71, 0.6424, -1.71, 0.6424, -2.657, 0.9387, -2.657, 0.9387, -1.71, 0.9387, -1.71, 0.9387, -2.657, 1.21, -2.657, 1.21, -1.71, 1.21, -1.71, 1.21, -2.657, 1.442, -2.657, 1.442, -1.71, 0.1392, 3.026, 0.1392, 2.079, 0.3713, 2.079, 0.3713, 3.026, 0.3713, 3.026, 0.3713, 2.079, 0.6424, 2.079, 0.6424, 3.026, 0.6424, 3.026, 0.6424, 2.079, 0.9387, 2.079, 0.9387, 3.026, 0.9387, 3.026, 0.9387, 2.079, 1.21, 2.079, 1.21, 3.026, 1.21, 3.026, 1.21, 2.079, 1.442, 2.079, 1.442, 3.026, 0.1392, 2.079, 0.1392, 1.131, 0.3713, 1.131, 0.3713, 2.079, 0.3713, 2.079, 0.3713, 1.131, 0.6424, 1.131, 0.6424, 2.079, 0.6424, 2.079, 0.6424, 1.131, 0.9387, 1.131, 0.9387, 2.079, 0.9387, 2.079, 0.9387, 1.131, 1.21, 1.131, 1.21, 2.079, 1.21, 2.079, 1.21, 1.131, 1.442, 1.131, 1.442, 2.079, 0.1392, 1.131, 0.1392, 0.1842, 0.3713, 0.1842, 0.3713, 1.131, 0.3713, 1.131, 0.3713, 0.1842, 0.6424, 0.1842, 0.6424, 1.131, 0.6424, 1.131, 0.6424, 0.1842, 0.9387, 0.1842, 0.9387, 1.131, 0.9387, 1.131, 0.9387, 0.1842, 1.21, 0.1842, 1.21, 1.131, 1.21, 1.131, 1.21, 0.1842, 1.442, 0.1842, 1.442, 1.131, 0.1392, 0.1842, 0.1392, -0.763, 0.3713, -0.763, 0.3713, 0.1842, 0.3713, 0.1842, 0.3713, -0.763, 0.6424, -0.763, 0.6424, 0.1842, 0.6424, 0.1842, 0.6424, -0.763, 0.9387, -0.763, 0.9387, 0.1842, 0.9387, 0.1842, 0.9387, -0.763, 1.21, -0.763, 1.21, 0.1842, 1.21, 0.1842, 1.21, -0.763, 1.442, -0.763, 1.442, 0.1842, 0.1392, -0.763, 0.1392, -1.71, 0.3713, -1.71, 0.3713, -0.763, 0.3713, -0.763, 0.3713, -1.71, 0.6424, -1.71, 0.6424, -0.763, 0.6424, -0.763, 0.6424, -1.71, 0.9387, -1.71, 0.9387, -0.763, 0.9387, -0.763, 0.9387, -1.71, 1.21, -1.71, 1.21, -0.763, 1.21, -0.763, 1.21, -1.71, 1.442, -1.71, 1.442, -0.763, 3.032, -2.657, 3.032, -1.71, 2.226, -1.71, 2.226, -2.657, 1.616, -1.71, 1.616, -2.657, 1.921, -2.657, 1.921, -1.71, 1.921, -1.71, 1.921, -2.657, 2.226, -2.657, 2.226, -1.71, 1.616, 3.026, 1.616, 2.079, 1.921, 2.079, 1.921, 3.026, 1.921, 3.026, 1.921, 2.079, 2.226, 2.079, 2.226, 3.026, 1.616, 2.079, 1.616, 1.131, 1.921, 1.131, 1.921, 2.079, 1.921, 2.079, 1.921, 1.131, 2.226, 1.131, 2.226, 2.079, 1.616, 1.131, 1.616, 0.1842, 1.921, 0.1842, 1.921, 1.131, 1.921, 1.131, 1.921, 0.1842, 2.226, 0.1842, 2.226, 1.131, 1.616, 0.1842, 1.616, -0.763, 1.921, -0.763, 1.921, 0.1842, 1.921, 0.1842, 1.921, -0.763, 2.226, -0.763, 2.226, 0.1842, 1.616, -0.763, 1.616, -1.71, 1.921, -1.71, 1.921, -0.763, 1.921, -0.763, 1.921, -1.71, 2.226, -1.71, 2.226, -0.763, 3.032, 2.079, 3.032, 3.026, 2.226, 3.026, 2.226, 2.079, -0.5405, -1.71, -0.5405, -2.657, -0.1005, -2.657, -0.1005, -1.71, -0.5405, 3.026, -0.5405, 2.079, -0.1005, 2.079, -0.1005, 3.026, -0.5405, 2.079, -0.5405, 1.131, -0.1005, 1.131, -0.1005, 2.079, -0.5405, 1.131, -0.5405, 0.1842, -0.1005, 0.1842, -0.1005, 1.131, -0.5405, 0.1842, -0.5405, -0.763, -0.1005, -0.763, -0.1005, 0.1842, -0.5405, -0.763, -0.5405, -1.71, -0.1005, -1.71, -0.1005, -0.763, -0.5405, 2.079, -0.5405, 3.026, -1.38, 3.026, -1.38, 2.079])
me_plane_001.materials.append(mat_material_001)
me_plane_001.use_remesh_fix_poles = True
me_plane_001.use_remesh_preserve_attributes = False
me_plane_001.use_mirror_vertex_groups = False
me_plane_001.update()

# ---- objects
ob_light = bpy.data.objects.new('Light', light_light)
ob_camera = bpy.data.objects.new('Camera', cam_camera)
ob_plane = bpy.data.objects.new('Plane', me_plane)
ob_plane_001 = bpy.data.objects.new('Plane.001', me_plane_001)

# ---- transforms, parenting, visibility, modifiers, constraints
ob_light.location = (4.076, 1.005, 5.904)
ob_light.rotation_euler = (0.6503, 0.05522, 1.866)
ob_light.lock_rotations_4d = False
ob_light.empty_display_type = 'ARROWS'
ob_light.color = (0.0, 0.0, 0.0, 0.0)
ob_light.lineart.crease_threshold = 0.0
ob_camera.location = (7.359, -6.926, 4.958)
ob_camera.rotation_euler = (1.109, 0.0, 0.8149)
ob_camera.lock_rotations_4d = False
ob_camera.empty_display_type = 'ARROWS'
ob_camera.color = (0.0, 0.0, 0.0, 0.0)
ob_camera.display_type = 'WIRE'
ob_camera.lineart.crease_threshold = 0.0
ob_plane.location = (0.0, 0.0, 0.0)
ob_plane.lineart.crease_threshold = 0.0
ob_plane_001.location = (0.0, 0.0, 0.0)
ob_plane_001.scale = (0.3346, 1.328, 1.965)
ob_plane_001.lineart.crease_threshold = 0.0

# ---- collection membership
col_collection.objects.link(ob_light)
col_collection.objects.link(ob_camera)
col_collection.objects.link(ob_plane)
col_collection.objects.link(ob_plane_001)

# ---- scene / render settings (as saved in the file)
scene.camera = ob_camera
scene.frame_start = 1; scene.frame_end = 250; scene.frame_set(1)
scene.render.engine = 'BLENDER_EEVEE_NEXT'
scene.cycles.use_denoising = False
scene.cycles.samples = 128
scene.cycles.sampling_pattern = 'TABULATED_SOBOL'
scene.cycles.use_adaptive_sampling = False
scene.cycles.use_light_tree = False
scene.view_settings.view_transform = 'Filmic'
bpy.context.view_layer.update()
